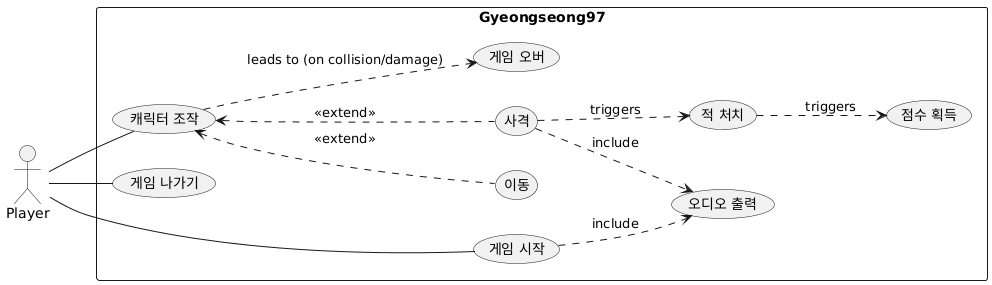

The diagram above was rendered by PlantUML. Its source (embedded in the PNG):
@startuml
' 유스케이스 다이어그램 초안, 추후 변동 가능성이 있음

' 다이어그램 방향 설정
left to right direction

' 플레이어는 게임을 플레이하는 유일한 행위자
actor "Player" as player

rectangle "Gyeongseong97" {
    usecase "게임 시작" as StartGame
    usecase "캐릭터 조작" as Control
    usecase "이동" as Move
    usecase "사격" as Shoot
    usecase "적 처치" as KillEnemy
    usecase "점수 획득" as Score
    usecase "게임 오버" as GameOver
    usecase "게임 나가기" as Exit
    usecase "오디오 출력" as Audio

    player -- StartGame
    player -- Control
    player -- Exit

    ' 제어(Control)는 이동과 공격을 포함합니다.
    Control <.. Move : <<extend>>
    Control <.. Shoot : <<extend>>

    ' 게임 플레이 중 발생하는 사건들
    Shoot ..> KillEnemy : triggers
    KillEnemy ..> Score : triggers

    ' 플레이어의 생존 여부와 관련된 흐름
    Control ..> GameOver : leads to (on collision/damage)

    ' 오디오는 게임 실행 전반에 걸쳐 발생
    StartGame ..> Audio : include
    Shoot ..> Audio : include
}
@enduml